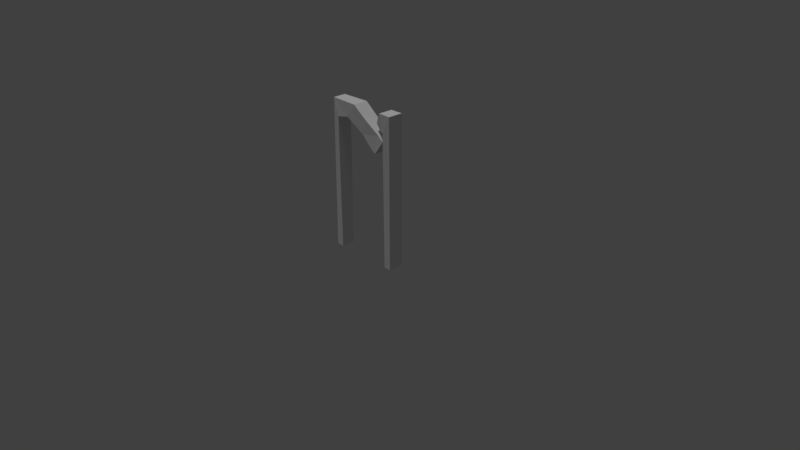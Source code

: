# Source: cave_supporter_2.blend  (saved by Blender 2.79.0; exported with 4.5.12 LTS)
import bpy
from mathutils import Matrix  # noqa: F401  (used for matrix-valued properties, if any)

bpy.ops.wm.read_factory_settings(use_empty=True)
scene = bpy.context.scene
scene.name = 'Scene'

# ---- collections
col_collection_1 = bpy.data.collections.new('Collection 1'); scene.collection.children.link(col_collection_1)

# ---- materials (node trees are filled in below, after node groups)
mat_final = bpy.data.materials.new('final')
mat_final.alpha_threshold = 0.0
mat_final.use_transparent_shadow = False
mat_final.roughness = 0.5
mat_final.specular_intensity = 0.0

# ---- material node trees

# ---- world
world_world = bpy.data.worlds.new('World'); scene.world = world_world
world_world.color = (0.05088, 0.05088, 0.05088)
world_world.use_sun_shadow = False
world_world.sun_shadow_jitter_overblur = 0.0
world_world.cycles.sampling_method = 'MANUAL'

# ---- cameras
cam_camera = bpy.data.cameras.new('Camera')
cam_camera.clip_end = 100.0
cam_camera.lens = 35.0
cam_camera.sensor_width = 32.0
cam_camera.sensor_height = 18.0
cam_camera.ortho_scale = 7.314
cam_camera.dof.focus_distance = 0.0
cam_camera.dof.aperture_fstop = 128.0

# ---- lights
light_lamp = bpy.data.lights.new('Lamp', 'SUN')
light_lamp.transmission_factor = 0.0
light_lamp.cutoff_distance = 30.0
light_lamp.angle = 0.1993
light_lamp.energy = 0.93
light_lamp.shadow_buffer_clip_start = 1.001
light_lamp.shadow_soft_size = 0.1
light_lamp.shadow_cascade_max_distance = 1000.0

# ---- meshes
me_cube_001 = bpy.data.meshes.new('Cube.001')
me_cube_001.from_pydata([(-1.0, -1.0, -1.0), (-1.0, -1.0, 1.0), (1.0, -1.0, -1.0), (1.0, -1.0, 1.0), (0.6697, -0.8067, -1.0), (-1.0, -0.8067, -1.0), (-1.0, -0.7744, 0.7776), (1.0, -0.7744, 0.7776), (1.0, -0.7358, 0.7798), (-1.0, -0.7358, 0.7798), (-0.9076, -0.6474, 0.9978), (1.0, -0.6474, 0.9978), (0.686, -0.6247, 0.7941), (-0.7508, -0.6247, 0.7941), (-0.6844, -0.5612, 0.9507), (0.686, -0.5612, 0.9507), (-0.08049, -0.5634, 0.8074), (-0.6493, -0.4996, 0.8509), (-0.04881, -0.4709, 0.9125), (0.4937, -0.5317, 0.871), (-1.0, 1.0, -1.0), (-0.8625, 1.0, 1.0), (0.7872, 1.0, -1.0), (0.8529, 1.0, 1.0), (-1.0, -0.1902, 0.8578), (0.8768, -0.1902, 0.8578), (1.0, 0.2196, 1.001), (-1.0, 0.2196, 1.001), (-0.8502, -0.6001, 0.7147), (1.0, -0.6001, 0.7147), (-1.0, -0.3453, 0.5323), (1.0, -0.07732, 0.6652), (-1.0, -0.07732, 0.6652), (-1.0, 0.7976, -1.0), (1.0, -0.3453, 0.5323), (0.7872, 0.7976, -1.0), (1.0, 0.4744, 0.8187), (-1.0, 0.4744, 0.8187), (-1.0, 0.8247, 0.7776), (1.0, 0.8247, 0.7776), (1.0, -0.5024, 0.4775), (-1.0, -0.5024, 0.4775), (-0.9076, -0.7572, 0.6598), (1.0, -0.7572, 0.6598), (0.502, -0.577, 0.508), (-0.5182, -0.577, 0.508), (-0.4711, -0.7312, 0.5913), (0.502, -0.7312, 0.5913)], [], [(0, 1, 6, 5), (2, 3, 1, 0), (4, 7, 3, 2), (5, 4, 2, 0), (6, 7, 4, 5), (6, 9, 8, 7), (3, 7, 8, 11), (6, 1, 10, 9), (11, 10, 1, 3), (9, 10, 14, 13), (10, 11, 15, 14), (11, 8, 12, 15), (8, 9, 13, 12), (14, 15, 19, 18), (15, 12, 16, 19), (12, 13, 17, 16), (13, 14, 18, 17), (17, 18, 19, 16), (20, 21, 23, 22), (22, 23, 39, 35), (20, 22, 35, 33), (23, 21, 27, 26), (25, 24, 28, 29), (26, 27, 24, 25), (29, 28, 42, 43), (32, 30, 28, 24), (34, 31, 25, 29), (37, 32, 24, 27), (31, 36, 26, 25), (33, 38, 21, 20), (35, 39, 38, 33), (30, 32, 31, 34), (32, 37, 36, 31), (37, 38, 39, 36), (21, 38, 37, 27), (39, 23, 26, 36), (40, 41, 30, 34), (43, 40, 34, 29), (41, 42, 28, 30), (42, 41, 45, 46), (43, 42, 46, 47), (40, 43, 47, 44), (41, 40, 44, 45), (45, 44, 47, 46)])
_uv = me_cube_001.uv_layers.new(name='UVMap')
_uv.uv.foreach_set('vector', [0.844, 0.6495, 0.844, 0.9388, 0.8175, 0.9066, 0.8213, 0.6495, 0.1523, 0.05152, 0.386, 0.05152, 0.386, 0.3478, 0.1523, 0.3478, 0.8185, 0.6432, 0.8174, 0.3888, 0.8438, 0.3559, 0.8438, 0.6495, 0.3844, 0.3478, 0.3844, 0.5952, 0.3617, 0.6441, 0.3617, 0.3478, 0.386, 0.6513, 0.386, 0.3559, 0.5951, 0.4044, 0.5951, 0.6511, 0.6279, 0.9485, 0.6233, 0.9485, 0.6233, 0.6522, 0.6279, 0.6522, 0.8438, 0.3559, 0.8174, 0.3888, 0.8128, 0.3886, 0.8025, 0.3567, 0.8175, 0.9066, 0.844, 0.9388, 0.8025, 0.9414, 0.813, 0.9069, 0.822, 0.3478, 0.822, 0.06522, 0.8633, 0.05152, 0.8633, 0.3478, 0.3857, 0.9405, 0.3598, 0.9259, 0.365, 0.892, 0.3837, 0.9024, 0.822, 0.06522, 0.822, 0.3478, 0.8124, 0.3013, 0.8124, 0.09827, 0.3598, 0.6441, 0.3857, 0.6451, 0.3837, 0.6902, 0.365, 0.6895, 0.6233, 0.6522, 0.6233, 0.9485, 0.6102, 0.9116, 0.6102, 0.6987, 0.8124, 0.09827, 0.8124, 0.3013, 0.8098, 0.2728, 0.8022, 0.1924, 0.365, 0.6895, 0.3837, 0.6902, 0.3819, 0.8027, 0.3743, 0.7176, 0.6102, 0.6987, 0.6102, 0.9116, 0.5951, 0.8965, 0.6029, 0.8123, 0.3837, 0.9024, 0.365, 0.892, 0.3692, 0.797, 0.3765, 0.886, 0.3765, 0.886, 0.3692, 0.797, 0.3743, 0.7176, 0.3819, 0.8027, 0.386, 0.3559, 0.3944, 0.05924, 0.5955, 0.05152, 0.5955, 0.3478, 0.3598, 0.6441, 0.3598, 0.9364, 0.338, 0.9011, 0.336, 0.6445, 0.6279, 0.9169, 0.6279, 0.6522, 0.6516, 0.6522, 0.6516, 0.917, 0.3617, 0.3696, 0.3617, 0.6238, 0.2703, 0.6441, 0.2703, 0.3478, 0.2208, 0.3661, 0.2208, 0.6441, 0.1713, 0.6219, 0.1713, 0.3478, 0.2703, 0.3478, 0.2703, 0.6441, 0.2208, 0.6441, 0.2208, 0.3661, 0.1713, 0.3478, 0.1713, 0.6219, 0.1523, 0.6304, 0.1523, 0.3478, 0.6754, 0.1041, 0.6439, 0.1233, 0.6141, 0.09205, 0.6621, 0.07623, 0.2006, 0.8671, 0.2321, 0.8862, 0.2199, 0.9171, 0.1708, 0.8943, 0.7403, 0.08204, 0.6754, 0.1041, 0.6621, 0.07623, 0.7103, 0.05561, 0.2321, 0.8862, 0.2969, 0.9078, 0.267, 0.935, 0.2199, 0.9171, 0.7784, 0.3452, 0.7815, 0.08806, 0.8022, 0.05152, 0.8022, 0.3452, 0.5951, 0.3874, 0.8025, 0.3559, 0.8025, 0.6522, 0.5951, 0.6522, 0.525, 0.9476, 0.4927, 0.9476, 0.4927, 0.6513, 0.525, 0.6513, 0.4927, 0.9476, 0.4269, 0.9477, 0.4269, 0.6514, 0.4927, 0.6513, 0.4269, 0.9477, 0.386, 0.9476, 0.386, 0.6513, 0.4269, 0.6514, 0.8022, 0.05152, 0.7815, 0.08806, 0.7403, 0.08204, 0.7103, 0.05561, 0.338, 0.9011, 0.3598, 0.9364, 0.267, 0.935, 0.2969, 0.9078, 0.5438, 0.6513, 0.5438, 0.9476, 0.525, 0.9476, 0.525, 0.6513, 0.1523, 0.8865, 0.1822, 0.8593, 0.2006, 0.8671, 0.1708, 0.8943, 0.6254, 0.1312, 0.5955, 0.1018, 0.6141, 0.09205, 0.6439, 0.1233, 0.5726, 0.934, 0.5438, 0.9476, 0.5524, 0.8762, 0.57, 0.8693, 0.8438, 0.6385, 0.8438, 0.3559, 0.8522, 0.4205, 0.8522, 0.5647, 0.5438, 0.6513, 0.5726, 0.6513, 0.57, 0.7251, 0.5524, 0.7251, 0.5438, 0.9476, 0.5438, 0.6513, 0.5524, 0.7251, 0.5524, 0.8762, 0.5524, 0.8762, 0.5524, 0.7251, 0.57, 0.7251, 0.57, 0.8693])
me_cube_001.materials.append(mat_final)
me_cube_001.use_remesh_preserve_volume = False
me_cube_001.use_remesh_preserve_attributes = False
me_cube_001.use_mirror_vertex_groups = False
me_cube_001.update()

# ---- objects
ob_cube = bpy.data.objects.new('Cube', me_cube_001)
ob_lamp = bpy.data.objects.new('Lamp', light_lamp)
ob_camera = bpy.data.objects.new('Camera', cam_camera)

# ---- transforms, parenting, visibility, modifiers, constraints
ob_cube.location = (-7.451e-09, 0.0, 1.0)
ob_cube.rotation_euler = (0.0, -0.0, 1.571)
ob_cube.scale = (0.1, 0.5, 1.0)
ob_cube.lineart.crease_threshold = 0.0
ob_lamp.location = (0.008954, -0.0457, 0.1686)
ob_lamp.rotation_euler = (-0.05779, -0.1877, 1.838)
ob_lamp.scale = (0.9905, 0.9905, 0.9905)
ob_lamp.lock_rotations_4d = False
ob_lamp.empty_display_type = 'ARROWS'
ob_lamp.color = (0.0, 0.0, 0.0, 0.0)
ob_lamp.lineart.crease_threshold = 0.0
ob_camera.location = (7.481, -6.508, 5.344)
ob_camera.rotation_euler = (1.109, 0.0, 0.8149)
ob_camera.lock_rotations_4d = False
ob_camera.empty_display_type = 'ARROWS'
ob_camera.color = (0.0, 0.0, 0.0, 0.0)
ob_camera.display_type = 'WIRE'
ob_camera.lineart.crease_threshold = 0.0

# ---- collection membership
col_collection_1.objects.link(ob_cube)
col_collection_1.objects.link(ob_lamp)
col_collection_1.objects.link(ob_camera)

# ---- scene / render settings (as saved in the file)
scene.camera = ob_camera
scene.frame_start = 1; scene.frame_end = 250; scene.frame_set(41)
scene.render.engine = 'BLENDER_EEVEE_NEXT'
scene.render.resolution_percentage = 50
scene.render.dither_intensity = 0.0
scene.render.use_bake_selected_to_active = True
scene.cycles.use_denoising = False
scene.cycles.samples = 128
scene.cycles.sampling_pattern = 'TABULATED_SOBOL'
scene.cycles.use_adaptive_sampling = False
scene.cycles.use_light_tree = False
scene.cycles.blur_glossy = 0.0
scene.cycles.sample_clamp_indirect = 0.0
scene.view_settings.view_transform = 'Standard'
bpy.context.view_layer.update()
